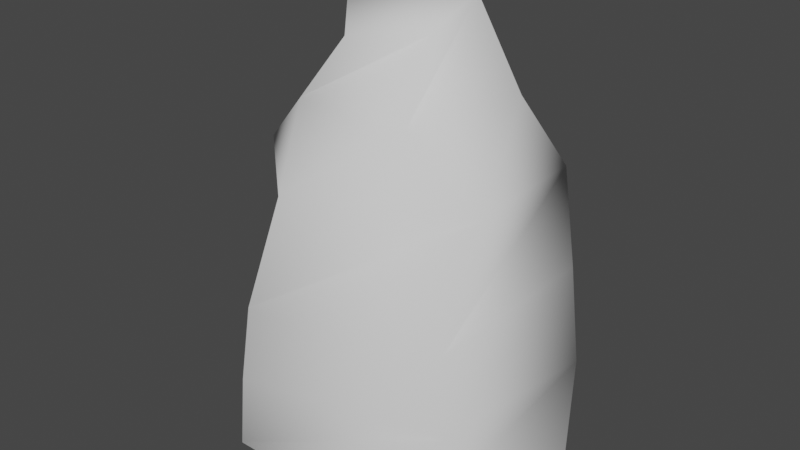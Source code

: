 # Source: Stage_1.blend  (saved by Blender 3.5.10; exported with 4.5.12 LTS)
import bpy
from mathutils import Matrix  # noqa: F401  (used for matrix-valued properties, if any)

bpy.ops.wm.read_factory_settings(use_empty=True)
scene = bpy.context.scene
scene.name = 'Scene'

# ---- collections
col_collection = bpy.data.collections.new('Collection'); scene.collection.children.link(col_collection)

# ---- world
world_world = bpy.data.worlds.new('World'); scene.world = world_world
world_world.use_nodes = True; world_world.node_tree.nodes.clear()
_N = world_world.node_tree.nodes; _L = world_world.node_tree.links
n0 = _N.new('ShaderNodeOutputWorld'); n0.name = 'World Output'; n0.location = (300, 300)
n1 = _N.new('ShaderNodeBackground'); n1.name = 'Background'; n1.location = (10, 300)
n1.inputs[0].default_value = (0.05088, 0.05088, 0.05088, 1.0)
_L.new(n1.outputs[0], n0.inputs[0])
n0.is_active_output = True
world_world.color = (0.05088, 0.05088, 0.05088)
world_world.use_sun_shadow = False
world_world.sun_shadow_jitter_overblur = 0.0

# ---- meshes
me_circle_002 = bpy.data.meshes.new('Circle.002')
me_circle_002.from_pydata([(-4.4e-09, 1.369, 0.0), (-1.302, 0.4231, 0.0), (-0.8047, -1.108, 0.0), (0.8047, -1.108, 0.0), (1.302, 0.4231, 0.0), (-1.342, 0.05494, 0.7924), (-0.2711, 1.323, 0.7924), (-0.5585, -1.289, 0.7924), (0.9972, -0.8518, 0.7924), (1.175, 0.7629, 0.7924), (-1.263, 0.05128, 1.513), (-0.2552, 1.235, 1.644), (-0.5256, -1.203, 1.375), (0.9385, -0.7951, 1.42), (1.106, 0.7121, 1.586), (-1.122, -0.1573, 2.244), (-0.439, 1.132, 2.199), (-0.2544, -1.096, 2.292), (0.9647, -0.3878, 2.277), (0.8507, 0.989, 2.219), (-0.7792, 0.4467, 2.859), (0.03829, 0.9653, 2.934), (-0.5199, -0.4983, 2.78), (0.4579, -0.5638, 2.806), (0.8029, 0.3408, 2.901), (-0.4975, 0.05524, 3.396), (-0.1253, 0.5167, 3.553), (-0.1822, -0.3931, 3.257), (0.3849, -0.2088, 3.328), (0.4201, 0.3536, 3.512)], [], [(6, 5, 10, 11), (0, 1, 5, 6), (3, 4, 9, 8), (1, 2, 7, 5), (4, 0, 6, 9), (2, 3, 8, 7), (10, 12, 17, 15), (8, 9, 14, 13), (5, 7, 12, 10), (9, 6, 11, 14), (7, 8, 13, 12), (17, 18, 23, 22), (14, 11, 16, 19), (12, 13, 18, 17), (11, 10, 15, 16), (13, 14, 19, 18), (23, 24, 29, 28), (16, 15, 20, 21), (18, 19, 24, 23), (15, 17, 22, 20), (19, 16, 21, 24), (25, 27, 28, 29, 26), (20, 22, 27, 25), (24, 21, 26, 29), (22, 23, 28, 27), (21, 20, 25, 26)])
me_circle_002.polygons.foreach_set('use_smooth', [True] * 26)
_uv = me_circle_002.uv_layers.new(name='UVMap')
_uv.uv.foreach_set('vector', [0.1547, 0.411, 0.1903, 0.2729, 0.2481, 0.2968, 0.2251, 0.4201, 0.08017, 0.4259, 0.1099, 0.2762, 0.1903, 0.2729, 0.1547, 0.411, 0.1243, 0.7254, 0.08578, 0.5775, 0.1543, 0.5405, 0.1855, 0.6758, 0.1099, 0.2762, 0.1728, 0.1351, 0.255, 0.1442, 0.1903, 0.2729, 0.08578, 0.5775, 0.08017, 0.4259, 0.1547, 0.411, 0.1543, 0.5405, 0.1907, 0.8649, 0.1243, 0.7254, 0.1855, 0.6758, 0.2511, 0.81, 0.2481, 0.2968, 0.303, 0.175, 0.3885, 0.2225, 0.3114, 0.3092, 0.1855, 0.6758, 0.1543, 0.5405, 0.2191, 0.5328, 0.2373, 0.6556, 0.1903, 0.2729, 0.255, 0.1442, 0.303, 0.175, 0.2481, 0.2968, 0.1543, 0.5405, 0.1547, 0.411, 0.2251, 0.4201, 0.2191, 0.5328, 0.2511, 0.81, 0.1855, 0.6758, 0.2373, 0.6556, 0.2992, 0.7803, 0.3649, 0.7105, 0.2953, 0.6028, 0.3601, 0.6118, 0.4357, 0.6686, 0.2191, 0.5328, 0.2251, 0.4201, 0.2711, 0.413, 0.2659, 0.504, 0.2992, 0.7803, 0.2373, 0.6556, 0.2953, 0.6028, 0.3649, 0.7105, 0.2251, 0.4201, 0.2481, 0.2968, 0.3114, 0.3092, 0.2711, 0.413, 0.2373, 0.6556, 0.2191, 0.5328, 0.2659, 0.504, 0.2953, 0.6028, 0.3601, 0.6118, 0.3307, 0.5317, 0.3908, 0.5036, 0.3978, 0.5636, 0.2711, 0.413, 0.3114, 0.3092, 0.3404, 0.3776, 0.3252, 0.453, 0.2953, 0.6028, 0.2659, 0.504, 0.3307, 0.5317, 0.3601, 0.6118, 0.3114, 0.3092, 0.3885, 0.2225, 0.3896, 0.3038, 0.3404, 0.3776, 0.2659, 0.504, 0.2711, 0.413, 0.3252, 0.453, 0.3307, 0.5317, 0.5132, 0.2061, 0.4663, 0.222, 0.4373, 0.1781, 0.4663, 0.1351, 0.5132, 0.1524, 0.3404, 0.3776, 0.3896, 0.3038, 0.4372, 0.339, 0.4046, 0.3851, 0.3307, 0.5317, 0.3252, 0.453, 0.3946, 0.4458, 0.3908, 0.5036, 0.4357, 0.6686, 0.3601, 0.6118, 0.3978, 0.5636, 0.4372, 0.6092, 0.3252, 0.453, 0.3404, 0.3776, 0.4046, 0.3851, 0.3946, 0.4458])
me_circle_002.materials.append(None)
me_circle_002.update()

# ---- objects
ob_model_001 = bpy.data.objects.new('Model.001', me_circle_002)

# ---- transforms, parenting, visibility, modifiers, constraints
ob_model_001.location = (0.0, 0.0, 0.0)
ob_model_001.scale = (1.0, 0.8535, 1.0)

# ---- collection membership
col_collection.objects.link(ob_model_001)

# ---- scene / render settings (as saved in the file)
scene.frame_start = 1; scene.frame_end = 250; scene.frame_set(1)
scene.render.engine = 'BLENDER_EEVEE_NEXT'
scene.cycles.sampling_pattern = 'TABULATED_SOBOL'
scene.view_settings.view_transform = 'Filmic'
scene.unit_settings.scale_length = 0.01
bpy.context.view_layer.update()

# ---- added for rendering (the .blend has no active camera and no usable light): camera, sun
cam_auto = bpy.data.cameras.new('AutoCamera')
cam_auto.lens = 50.0
cam_auto.sensor_width = 36.0
cam_auto.clip_end = 1000.0
ob_auto_camera = bpy.data.objects.new('AutoCamera', cam_auto)
scene.collection.objects.link(ob_auto_camera)
ob_auto_camera.location = (4.58436, -5.49143, 5.46025)
ob_auto_camera.rotation_euler = (1.09748, -7.21219e-08, 0.694738)
scene.camera = ob_auto_camera
light_auto_sun = bpy.data.lights.new('AutoSun', 'SUN')
light_auto_sun.energy = 3.0
light_auto_sun.angle = 0.0523599
ob_auto_sun = bpy.data.objects.new('AutoSun', light_auto_sun)
scene.collection.objects.link(ob_auto_sun)
ob_auto_sun.rotation_euler = (0.872665, 0.174533, 0.523599)
bpy.context.view_layer.update()
